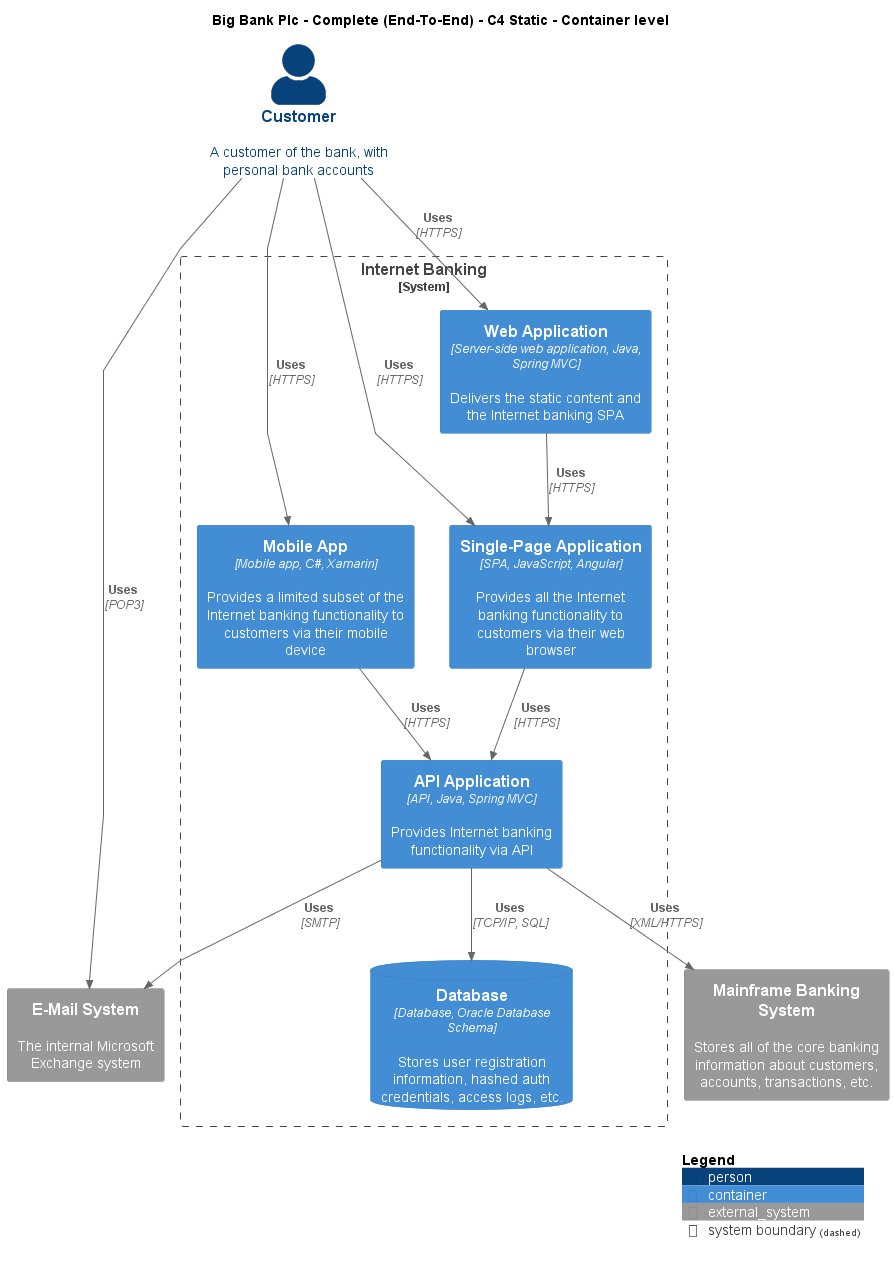

The diagram above was rendered by PlantUML. Its source (embedded in the PNG):
@startuml
!include ..\..\..\.c4s\C4_Container.puml

AddElementTag("c4interflow:lifecycle:new", $bgColor=green, $fontColor=#ffffff, $borderColor=green, $shadowing="False")
AddElementTag("c4interflow:lifecycle:changed", $bgColor=orange, $fontColor=#ffffff, $borderColor=orange, $shadowing="False")
AddElementTag("c4interflow:lifecycle:removed", $bgColor=red, $fontColor=#ffffff, $borderColor=red, $shadowing="False")

AddRelTag("c4interflow:lifecycle:new", $textColor=green, $lineColor=green)
AddRelTag("c4interflow:lifecycle:changed", $textColor=orange, $lineColor=orange)
AddRelTag("c4interflow:lifecycle:removed", $textColor=red, $lineColor=red)

SHOW_PERSON_PORTRAIT()
LAYOUT_TOP_DOWN()

skinparam linetype polyline

title Big Bank Plc - Complete (End-To-End) - C4 Static - Container level

Person(BigBankPlc.Actors.Customer, "Customer", "A customer of the bank, with personal bank accounts")

System_Boundary(BigBankPlc.SoftwareSystems.InternetBanking, "Internet Banking") {
    Container(BigBankPlc.SoftwareSystems.InternetBanking.Containers.WebApplication, "Web Application", "Server-side web application, Java, Spring MVC", "Delivers the static content and the Internet banking SPA")
    Container(BigBankPlc.SoftwareSystems.InternetBanking.Containers.SinglePageApp, "Single-Page Application", "SPA, JavaScript, Angular", "Provides all the Internet banking functionality to customers via their web browser")
    Container(BigBankPlc.SoftwareSystems.InternetBanking.Containers.APIApplication, "API Application", "API, Java, Spring MVC", "Provides Internet banking functionality via API")
    ContainerDb(BigBankPlc.SoftwareSystems.InternetBanking.Containers.Database, "Database", "Database, Oracle Database Schema", "Stores user registration information, hashed auth credentials, access logs, etc.")
    Container(BigBankPlc.SoftwareSystems.InternetBanking.Containers.MobileApp, "Mobile App", "Mobile app, C#, Xamarin", "Provides a limited subset of the Internet banking functionality to customers via their mobile device")
}
System_Ext(BigBankPlc.SoftwareSystems.MainframeBankingSystem, "Mainframe Banking System", "Stores all of the core banking information about customers, accounts, transactions, etc.")
System_Ext(BigBankPlc.SoftwareSystems.EMailSystem, "E-Mail System", "The internal Microsoft Exchange system")

Rel(BigBankPlc.Actors.Customer, BigBankPlc.SoftwareSystems.InternetBanking.Containers.WebApplication, "Uses", "HTTPS", $tags="protocol:https")
Rel(BigBankPlc.SoftwareSystems.InternetBanking.Containers.WebApplication, BigBankPlc.SoftwareSystems.InternetBanking.Containers.SinglePageApp, "Uses", "HTTPS", $tags="protocol:https")
Rel(BigBankPlc.Actors.Customer, BigBankPlc.SoftwareSystems.InternetBanking.Containers.SinglePageApp, "Uses", "HTTPS", $tags="protocol:https")
Rel(BigBankPlc.SoftwareSystems.InternetBanking.Containers.SinglePageApp, BigBankPlc.SoftwareSystems.InternetBanking.Containers.APIApplication, "Uses", "HTTPS", $tags="protocol:https")
Rel(BigBankPlc.SoftwareSystems.InternetBanking.Containers.APIApplication, BigBankPlc.SoftwareSystems.InternetBanking.Containers.Database, "Uses", "TCP/IP, SQL", $tags="protocol:tcp/ip, sql")
Rel(BigBankPlc.SoftwareSystems.InternetBanking.Containers.APIApplication, BigBankPlc.SoftwareSystems.MainframeBankingSystem, "Uses", "XML/HTTPS", $tags="protocol:xml/https")
Rel(BigBankPlc.SoftwareSystems.InternetBanking.Containers.APIApplication, BigBankPlc.SoftwareSystems.EMailSystem, "Uses", "SMTP", $tags="protocol:smtp")
Rel(BigBankPlc.Actors.Customer, BigBankPlc.SoftwareSystems.InternetBanking.Containers.MobileApp, "Uses", "HTTPS", $tags="protocol:https")
Rel(BigBankPlc.SoftwareSystems.InternetBanking.Containers.MobileApp, BigBankPlc.SoftwareSystems.InternetBanking.Containers.APIApplication, "Uses", "HTTPS", $tags="protocol:https")
Rel(BigBankPlc.Actors.Customer, BigBankPlc.SoftwareSystems.EMailSystem, "Uses", "POP3", $tags="protocol:pop3")


SHOW_LEGEND()
@enduml